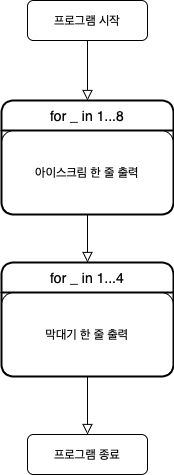

The diagram above was exported from draw.io. Its source (the exported page's mxGraphModel, read from the mxfile embedded in the PNG):
<mxGraphModel dx="830" dy="550" grid="0" gridSize="10" guides="1" tooltips="1" connect="1" arrows="1" fold="1" page="1" pageScale="1" pageWidth="827" pageHeight="1169" math="0" shadow="0">
  <root>
    <mxCell id="WIyWlLk6GJQsqaUBKTNV-0" />
    <mxCell id="WIyWlLk6GJQsqaUBKTNV-1" parent="WIyWlLk6GJQsqaUBKTNV-0" />
    <mxCell id="WIyWlLk6GJQsqaUBKTNV-2" value="" style="rounded=0;html=1;jettySize=auto;orthogonalLoop=1;fontSize=11;endArrow=block;endFill=0;endSize=8;strokeWidth=1;shadow=0;labelBackgroundColor=none;edgeStyle=orthogonalEdgeStyle;entryX=0.5;entryY=0;entryDx=0;entryDy=0;" parent="WIyWlLk6GJQsqaUBKTNV-1" source="WIyWlLk6GJQsqaUBKTNV-3" target="seTMqE-Fe_y4mWz7ySCF-6" edge="1">
      <mxGeometry relative="1" as="geometry">
        <mxPoint x="220" y="177" as="targetPoint" />
      </mxGeometry>
    </mxCell>
    <mxCell id="WIyWlLk6GJQsqaUBKTNV-3" value="프로그램 시작" style="rounded=1;whiteSpace=wrap;html=1;fontSize=12;glass=0;strokeWidth=1;shadow=0;" parent="WIyWlLk6GJQsqaUBKTNV-1" vertex="1">
      <mxGeometry x="160" y="80" width="120" height="40" as="geometry" />
    </mxCell>
    <mxCell id="WIyWlLk6GJQsqaUBKTNV-11" value="프로그램 종료" style="rounded=1;whiteSpace=wrap;html=1;fontSize=12;glass=0;strokeWidth=1;shadow=0;" parent="WIyWlLk6GJQsqaUBKTNV-1" vertex="1">
      <mxGeometry x="160" y="514" width="120" height="40" as="geometry" />
    </mxCell>
    <mxCell id="seTMqE-Fe_y4mWz7ySCF-6" value="for _ in 1...8" style="swimlane;childLayout=stackLayout;horizontal=1;startSize=30;horizontalStack=0;rounded=1;fontSize=14;fontStyle=0;strokeWidth=2;resizeParent=0;resizeLast=1;shadow=0;dashed=0;align=center;" vertex="1" parent="WIyWlLk6GJQsqaUBKTNV-1">
      <mxGeometry x="134" y="180" width="172" height="114" as="geometry" />
    </mxCell>
    <mxCell id="seTMqE-Fe_y4mWz7ySCF-10" value="아이스크림 한 줄 출력" style="rounded=1;whiteSpace=wrap;html=1;fillColor=none;verticalAlign=middle;imageAspect=1;recursiveResize=1;expand=1;resizable=1;" vertex="1" parent="seTMqE-Fe_y4mWz7ySCF-6">
      <mxGeometry y="30" width="172" height="84" as="geometry" />
    </mxCell>
    <mxCell id="seTMqE-Fe_y4mWz7ySCF-13" value="for _ in 1...4" style="swimlane;childLayout=stackLayout;horizontal=1;startSize=30;horizontalStack=0;rounded=1;fontSize=14;fontStyle=0;strokeWidth=2;resizeParent=0;resizeLast=1;shadow=0;dashed=0;align=center;" vertex="1" parent="WIyWlLk6GJQsqaUBKTNV-1">
      <mxGeometry x="134" y="342" width="172" height="114" as="geometry" />
    </mxCell>
    <mxCell id="seTMqE-Fe_y4mWz7ySCF-14" value="막대기 한 줄 출력" style="rounded=1;whiteSpace=wrap;html=1;fillColor=none;verticalAlign=middle;imageAspect=1;recursiveResize=1;expand=1;resizable=1;" vertex="1" parent="seTMqE-Fe_y4mWz7ySCF-13">
      <mxGeometry y="30" width="172" height="84" as="geometry" />
    </mxCell>
    <mxCell id="seTMqE-Fe_y4mWz7ySCF-18" value="" style="rounded=0;html=1;jettySize=auto;orthogonalLoop=1;fontSize=11;endArrow=block;endFill=0;endSize=8;strokeWidth=1;shadow=0;labelBackgroundColor=none;edgeStyle=orthogonalEdgeStyle;entryX=0.5;entryY=0;entryDx=0;entryDy=0;exitX=0.5;exitY=1;exitDx=0;exitDy=0;" edge="1" parent="WIyWlLk6GJQsqaUBKTNV-1" source="seTMqE-Fe_y4mWz7ySCF-10" target="seTMqE-Fe_y4mWz7ySCF-13">
      <mxGeometry relative="1" as="geometry">
        <mxPoint x="409" y="310" as="sourcePoint" />
        <mxPoint x="409" y="370" as="targetPoint" />
      </mxGeometry>
    </mxCell>
    <mxCell id="seTMqE-Fe_y4mWz7ySCF-19" value="" style="rounded=0;html=1;jettySize=auto;orthogonalLoop=1;fontSize=11;endArrow=block;endFill=0;endSize=8;strokeWidth=1;shadow=0;labelBackgroundColor=none;edgeStyle=orthogonalEdgeStyle;entryX=0.5;entryY=0;entryDx=0;entryDy=0;exitX=0.5;exitY=1;exitDx=0;exitDy=0;" edge="1" parent="WIyWlLk6GJQsqaUBKTNV-1" source="seTMqE-Fe_y4mWz7ySCF-14" target="WIyWlLk6GJQsqaUBKTNV-11">
      <mxGeometry relative="1" as="geometry">
        <mxPoint x="217" y="466" as="sourcePoint" />
        <mxPoint x="217" y="514" as="targetPoint" />
      </mxGeometry>
    </mxCell>
  </root>
</mxGraphModel>